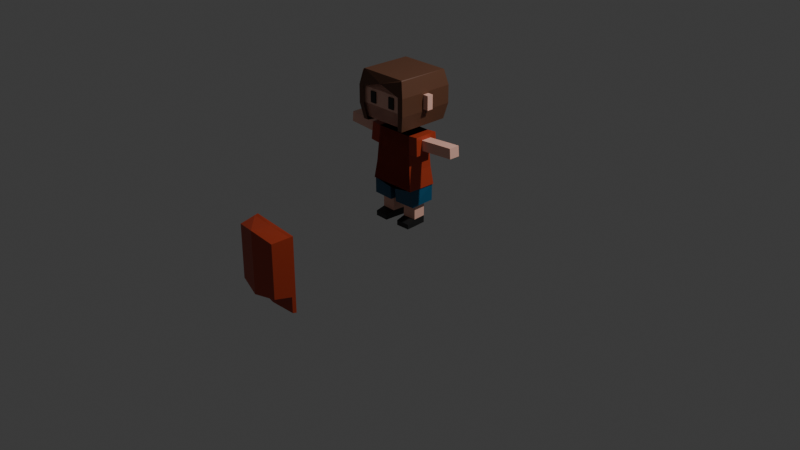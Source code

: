 # Source: skylar.blend  (saved by Blender 4.2.66; exported with 4.5.12 LTS)
import bpy
from mathutils import Matrix  # noqa: F401  (used for matrix-valued properties, if any)

bpy.ops.wm.read_factory_settings(use_empty=True)
scene = bpy.context.scene
scene.name = 'Scene'

# ---- collections
col_collection = bpy.data.collections.new('Collection'); scene.collection.children.link(col_collection)

# ---- images (referenced by path relative to the original .blend; pixels are not part of the script)
import os
ASSET_DIR = os.environ.get("B2B_ASSET_DIR", "")  # directory of the original .blend (textures are referenced by path, not embedded)
HERE = os.path.dirname(os.path.abspath(__file__))  # packed textures are extracted next to this script under _unpacked/

def load_image(name, relpath, width, height, colorspace="sRGB"):
    """Load a texture the original file referenced (path relative to the .blend, or extracted next to this script)."""
    p = next((c for c in (os.path.join(HERE, relpath), os.path.join(ASSET_DIR, relpath)) if relpath and os.path.exists(c)), "")
    if p:
        img = bpy.data.images.load(p, check_existing=True)
        img.name = name
    else:  # same state as the original file: an image datablock whose file is absent (Cycles renders it pink)
        img = bpy.data.images.new(name, width, height)
        img.source = "FILE"
        img.filepath = "//" + (relpath or name)
    img.colorspace_settings.name = colorspace
    return img
img_imphenziapalette01_png = load_image('ImphenziaPalette01.png', 'ImphenziaPalette01.png', 1024, 1024, 'sRGB')

# ---- materials (node trees are filled in below, after node groups)
mat_material = bpy.data.materials.new('Material')
mat_material.alpha_threshold = 0.0
mat_material.use_transparent_shadow = False
mat_material.roughness = 0.5
mat_material.line_color = (0.0, 0.0, 0.0, 1.0)
mat_material_001 = bpy.data.materials.new('Material.001')
mat_material_002 = bpy.data.materials.new('Material.002')
mat_material_003 = bpy.data.materials.new('Material.003')
mat_material_005 = bpy.data.materials.new('Material.005')
mat_material_006 = bpy.data.materials.new('Material.006')

# ---- material node trees
mat_material.use_nodes = True; mat_material.node_tree.nodes.clear()
_N = mat_material.node_tree.nodes; _L = mat_material.node_tree.links
n0 = _N.new('ShaderNodeOutputMaterial'); n0.name = 'Material Output'; n0.location = (300, 300)
n1 = _N.new('ShaderNodeBsdfPrincipled'); n1.name = 'Principled BSDF'; n1.location = (12, 249)
n1.inputs[0].default_value = (0.8796, 0.5029, 0.3968, 1.0)
n1.inputs[3].default_value = 1.45
n2 = _N.new('ShaderNodeTexImage'); n2.name = 'Image Texture'; n2.location = (-292, 180)
n2.image = img_imphenziapalette01_png
n2.interpolation = 'Closest'
_L.new(n1.outputs[0], n0.inputs[0])
n0.is_active_output = True
mat_material_001.use_nodes = True; mat_material_001.node_tree.nodes.clear()
_N = mat_material_001.node_tree.nodes; _L = mat_material_001.node_tree.links
n0 = _N.new('ShaderNodeBsdfPrincipled'); n0.name = 'Principled BSDF'; n0.location = (10, 300)
n0.inputs[0].default_value = (0.4072, 0.04231, 0.01229, 1.0)
n1 = _N.new('ShaderNodeOutputMaterial'); n1.name = 'Material Output'; n1.location = (300, 300)
_L.new(n0.outputs[0], n1.inputs[0])
n1.is_active_output = True
mat_material_002.use_nodes = True; mat_material_002.node_tree.nodes.clear()
_N = mat_material_002.node_tree.nodes; _L = mat_material_002.node_tree.links
n0 = _N.new('ShaderNodeBsdfPrincipled'); n0.name = 'Principled BSDF'; n0.location = (10, 300)
n0.inputs[0].default_value = (0.009134, 0.09306, 0.1812, 1.0)
n1 = _N.new('ShaderNodeOutputMaterial'); n1.name = 'Material Output'; n1.location = (300, 300)
_L.new(n0.outputs[0], n1.inputs[0])
n1.is_active_output = True
mat_material_003.use_nodes = True; mat_material_003.node_tree.nodes.clear()
_N = mat_material_003.node_tree.nodes; _L = mat_material_003.node_tree.links
n0 = _N.new('ShaderNodeBsdfPrincipled'); n0.name = 'Principled BSDF'; n0.location = (10, 300)
n0.inputs[0].default_value = (0.0137, 0.0137, 0.0137, 1.0)
n1 = _N.new('ShaderNodeOutputMaterial'); n1.name = 'Material Output'; n1.location = (300, 300)
_L.new(n0.outputs[0], n1.inputs[0])
n1.is_active_output = True
mat_material_005.use_nodes = True; mat_material_005.node_tree.nodes.clear()
_N = mat_material_005.node_tree.nodes; _L = mat_material_005.node_tree.links
n0 = _N.new('ShaderNodeBsdfPrincipled'); n0.name = 'Principled BSDF'; n0.location = (10, 300)
n0.inputs[0].default_value = (0.1221, 0.04817, 0.02416, 1.0)
n1 = _N.new('ShaderNodeOutputMaterial'); n1.name = 'Material Output'; n1.location = (300, 300)
_L.new(n0.outputs[0], n1.inputs[0])
n1.is_active_output = True
mat_material_006.use_nodes = True; mat_material_006.node_tree.nodes.clear()
_N = mat_material_006.node_tree.nodes; _L = mat_material_006.node_tree.links
n0 = _N.new('ShaderNodeBsdfPrincipled'); n0.name = 'Principled BSDF'; n0.location = (10, 300)
n0.inputs[0].default_value = (0.4072, 0.04231, 0.01229, 1.0)
n1 = _N.new('ShaderNodeOutputMaterial'); n1.name = 'Material Output'; n1.location = (300, 300)
_L.new(n0.outputs[0], n1.inputs[0])
n1.is_active_output = True

# ---- world
world_world = bpy.data.worlds.new('World'); scene.world = world_world
world_world.use_nodes = True; world_world.node_tree.nodes.clear()
_N = world_world.node_tree.nodes; _L = world_world.node_tree.links
n0 = _N.new('ShaderNodeOutputWorld'); n0.name = 'World Output'; n0.location = (300, 300)
n1 = _N.new('ShaderNodeBackground'); n1.name = 'Background'; n1.location = (10, 300)
n1.inputs[0].default_value = (0.05088, 0.05088, 0.05088, 1.0)
_L.new(n1.outputs[0], n0.inputs[0])
n0.is_active_output = True
world_world.color = (0.05088, 0.05088, 0.05088)
world_world.sun_shadow_jitter_overblur = 0.0

# ---- cameras
cam_camera = bpy.data.cameras.new('Camera')
cam_camera.clip_end = 100.0
cam_camera.ortho_scale = 7.314

# ---- lights
light_light = bpy.data.lights.new('Light', 'POINT')
light_light.energy = 1000.0
light_light.shadow_soft_size = 0.1

# ---- meshes
me_cube = bpy.data.meshes.new('Cube')
me_cube.from_pydata([(0.2032, 0.1899, 0.9744), (0.03235, 0.2166, 0.3753), (0.2032, -0.0627, 0.9744), (0.03235, -0.08942, 0.3753), (-0.05335, 0.1157, 0.9744), (-0.03235, 0.2166, 0.3753), (-0.05335, 0.0115, 0.9744), (-0.03235, -0.08942, 0.3753), (0.2463, 0.2166, 0.4057), (0.2463, -0.08942, 0.41), (-0.2463, 0.2166, 0.4057), (-0.2463, -0.08942, 0.41), (0.2531, 0.2097, 0.2327), (0.2688, -0.06782, 0.2327), (0.2144, 0.1378, -0.005513), (0.07453, -0.005592, -0.005513), (0.0209, 0.1999, 0.2327), (0.03575, -0.07746, 0.2327), (0.2144, 0.1378, 0.07055), (0.06496, 0.1329, 0.07055), (0.2246, -0.0007751, 0.07055), (0.07453, -0.005592, 0.07055), (0.2144, 0.1378, 0.1944), (0.06496, 0.1329, 0.1944), (0.2246, -0.0007751, 0.1949), (0.07453, -0.005592, 0.1949), (0.06496, 0.1329, 0.2257), (0.2144, 0.1378, 0.2257), (0.2246, -0.0007751, 0.2257), (0.07453, -0.005592, 0.2257), (0.2144, 0.1378, 0.1645), (0.2246, -0.0007751, 0.1645), (0.07453, -0.005592, 0.1645), (0.06496, 0.1329, 0.1645), (0.06496, 0.1329, -0.005513), (0.2246, -0.0007751, -0.005513), (0.229, -0.09717, 0.04595), (0.07891, -0.102, 0.04595), (0.229, -0.09717, -0.005513), (0.07891, -0.102, -0.005513), (-0.2319, -0.08051, 0.5982), (-0.2176, -0.07161, 0.7863), (0.2176, 0.1988, 0.7849), (0.2319, 0.2077, 0.5953), (0.2176, -0.07161, 0.7863), (0.2319, -0.08051, 0.5982), (-0.2176, 0.1988, 0.7849), (-0.2319, 0.2077, 0.5953), (-0.3119, 0.005696, 0.9434), (-0.3119, 0.1216, 0.9434), (-0.3197, 0.004306, 0.838), (-0.3197, 0.123, 0.837), (-0.3086, -0.06267, 0.9849), (-0.3086, 0.1899, 0.9849), (-0.323, -0.07158, 0.7968), (-0.323, 0.1988, 0.7953), (-0.6854, 0.005805, 0.9695), (-0.6855, 0.1217, 0.9695), (-0.6933, 0.004415, 0.8641), (-0.6933, 0.1231, 0.8631), (-0.4972, 0.005752, 0.9568), (-0.505, 0.004362, 0.8513), (-0.505, 0.123, 0.8504), (-0.4972, 0.1216, 0.9568), (-0.4811, 0.004354, 0.8495), (-0.4733, 0.1216, 0.9549), (-0.4733, 0.005744, 0.9549), (-0.4811, 0.123, 0.8485), (-0.4591, 0.004347, 0.8477), (-0.4513, 0.1216, 0.9532), (-0.4512, 0.005736, 0.9532), (-0.4591, 0.123, 0.8468), (-0.2032, -0.0627, 0.9744), (0.05335, 0.0115, 0.9744), (0.05335, 0.1157, 0.9744), (-0.2032, 0.1899, 0.9744), (0.05335, 0.1157, 1.057), (0.05335, 0.0115, 1.057), (-0.05335, 0.0115, 1.057), (-0.05335, 0.1157, 1.057), (0.2522, 0.3122, 1.094), (0.2522, -0.192, 1.094), (-0.2522, -0.192, 1.094), (-0.2522, 0.3122, 1.094), (0.2522, 0.3122, 1.548), (0.2522, -0.192, 1.548), (-0.2522, -0.192, 1.548), (-0.2522, 0.3122, 1.548), (-0.2833, -0.2131, 1.241), (-0.2833, -0.2131, 1.407), (-0.2833, 0.3403, 1.407), (-0.2833, 0.3403, 1.241), (0.2833, 0.09646, 1.251), (0.2833, 0.09646, 1.397), (0.1559, -0.2131, 1.381), (0.1559, -0.2131, 1.267), (0.2581, 0.224, 0.4056), (0.2581, -0.09678, 0.4095), (-0.2581, 0.224, 0.4056), (-0.2581, -0.09678, 0.4095), (0.0, 0.1899, 0.9744), (0.0, -0.08942, 0.3753), (0.0, -0.0627, 0.9744), (0.0, 0.2166, 0.3753), (0.2833, 0.09974, 1.247), (0.2833, 0.09974, 1.401), (0.2833, 0.02747, 1.401), (0.2833, 0.02747, 1.247), (0.3579, 0.09974, 1.247), (0.3579, 0.09974, 1.401), (0.3579, 0.02747, 1.401), (0.3579, 0.02747, 1.247), (0.0, -0.08942, 0.41), (0.0, 0.2166, 0.4057), (0.0, -0.07161, 0.7863), (0.0, -0.08051, 0.5982), (0.0, 0.1988, 0.7849), (0.0, 0.2077, 0.5953), (0.0, 0.0115, 0.9744), (0.0, 0.1157, 0.9744), (0.0, 0.0115, 1.057), (0.0, 0.1157, 1.057), (0.0, -0.192, 1.094), (0.0, 0.3122, 1.094), (0.0, -0.192, 1.548), (0.0, 0.3122, 1.548), (0.09033, -0.2131, 1.267), (0.09033, -0.2131, 1.381), (0.0, 0.3403, 1.241), (0.0, 0.3403, 1.407), (0.0, -0.09678, 0.4095), (0.0, 0.224, 0.4056), (0.2833, -0.2131, 1.407), (0.2833, -0.2131, 1.241), (0.0, -0.2131, 1.241), (0.0, -0.2131, 1.407), (0.1559, -0.2265, 1.381), (0.1559, -0.2265, 1.267), (0.09033, -0.2265, 1.267), (0.09033, -0.2265, 1.381), (-0.2647, -0.2188, 1.07), (-0.2647, 0.3386, 1.07), (-0.2647, -0.2188, 1.572), (-0.2647, 0.3386, 1.572), (-0.299, -0.2421, 1.232), (-0.299, -0.2421, 1.416), (-0.299, 0.3697, 1.416), (-0.299, 0.3697, 1.232), (0.0, 0.3386, 1.07), (0.0, 0.3386, 1.572), (0.0, 0.3697, 1.232), (0.0, 0.3697, 1.416), (-0.2107, -0.2188, 1.07), (-0.238, -0.2421, 1.232), (-0.238, -0.2421, 1.416), (0.2633, 0.3345, 1.57), (0.2633, -0.2143, 1.57), (-0.2567, -0.2117, 1.58), (-0.2612, 0.3317, 1.573), (0.0, -0.2117, 1.58), (0.0, 0.3317, 1.573), (0.0, -0.2435, 1.493), (0.2833, 0.3403, 1.241), (0.2833, 0.3403, 1.407), (0.3587, 0.03075, 1.397), (0.2833, 0.03075, 1.397), (0.2833, 0.03075, 1.251), (0.3587, 0.03075, 1.251), (0.3587, 0.09646, 1.251), (0.3587, 0.09646, 1.397)], [(142, 157), (143, 158)], [(119, 4, 79, 121), (103, 1, 3, 101), (131, 113, 10, 98), (75, 46, 55, 53), (101, 112, 11, 7), (7, 11, 10, 5), (8, 9, 13, 12), (103, 113, 8, 1), (9, 3, 17, 13), (1, 8, 12, 16), (3, 1, 16, 17), (34, 14, 35, 15), (15, 35, 38, 39), (130, 112, 9, 97), (33, 30, 18, 19), (21, 19, 34, 15), (30, 31, 20, 18), (31, 32, 21, 20), (32, 33, 19, 21), (29, 26, 23, 25), (28, 29, 25, 24), (27, 28, 24, 22), (26, 27, 22, 23), (16, 12, 27, 26), (12, 13, 28, 27), (13, 17, 29, 28), (17, 16, 26, 29), (25, 23, 33, 32), (24, 25, 32, 31), (22, 24, 31, 30), (23, 22, 30, 33), (19, 18, 14, 34), (18, 20, 35, 14), (36, 37, 39, 38), (20, 21, 37, 36), (35, 20, 36, 38), (21, 15, 39, 37), (102, 114, 44, 2), (114, 115, 45, 44), (99, 40, 47, 98), (40, 41, 46, 47), (100, 116, 46, 75), (116, 117, 47, 46), (61, 60, 56, 58), (46, 41, 54, 55), (72, 75, 53, 52), (41, 72, 52, 54), (49, 48, 52, 53), (48, 50, 54, 52), (51, 49, 53, 55), (50, 51, 55, 54), (58, 56, 57, 59), (63, 62, 59, 57), (60, 63, 57, 56), (62, 61, 58, 59), (67, 64, 61, 62), (66, 65, 63, 60), (65, 67, 62, 63), (64, 66, 60, 61), (68, 70, 66, 64), (69, 71, 67, 65), (70, 69, 65, 66), (71, 68, 64, 67), (51, 50, 68, 71), (48, 49, 69, 70), (49, 51, 71, 69), (50, 48, 70, 68), (118, 6, 72, 102), (74, 73, 2, 0), (6, 4, 75, 72), (119, 74, 0, 100), (79, 78, 82, 83), (4, 6, 78, 79), (73, 74, 76, 77), (118, 73, 77, 120), (90, 89, 86, 87), (77, 76, 80, 81), (121, 79, 83, 123), (120, 77, 81, 122), (125, 87, 86, 124), (132, 163, 84, 85), (129, 90, 87, 125), (135, 132, 85, 124), (122, 81, 133, 134), (94, 127, 139, 136), (123, 83, 91, 128), (128, 91, 90, 129), (81, 80, 162, 133), (92, 93, 169, 168), (83, 82, 88, 91), (91, 88, 89, 90), (11, 99, 98, 10), (115, 130, 97, 45), (117, 131, 98, 47), (43, 96, 131, 117), (40, 99, 130, 115), (80, 123, 128, 162), (162, 128, 129, 163), (88, 134, 135, 89), (82, 122, 134, 88), (89, 135, 124, 86), (163, 129, 125, 84), (84, 125, 124, 85), (78, 120, 122, 82), (76, 121, 123, 80), (6, 118, 120, 78), (4, 119, 100, 75), (73, 118, 102, 2), (42, 43, 117, 116), (0, 42, 116, 100), (41, 40, 115, 114), (72, 41, 114, 102), (99, 11, 112, 130), (5, 10, 113, 103), (3, 9, 112, 101), (96, 8, 113, 131), (5, 103, 101, 7), (74, 119, 121, 76), (138, 137, 136, 139), (95, 94, 136, 137), (127, 126, 138, 139), (126, 95, 137, 138), (146, 145, 142, 143), (151, 146, 143, 149), (148, 141, 147, 150), (150, 147, 146, 151), (141, 140, 144, 147), (147, 144, 145, 146), (152, 140, 141, 148), (154, 161, 159, 157, 158, 160, 149, 143, 142, 145), (140, 152, 153, 144), (144, 153, 154, 145), (160, 158, 157, 159), (93, 92, 162, 163), (166, 165, 132, 133), (92, 166, 133, 162), (165, 93, 163, 132), (167, 168, 169, 164), (93, 165, 164, 169), (165, 166, 167, 164), (166, 92, 168, 167)])
me_cube.polygons.foreach_set('material_index', [0, 2, 1, 1, 2, 0, 2, 2, 2, 2, 2, 3, 3, 1, 0, 3, 0, 0, 0, 0, 0, 0, 0, 2, 2, 2, 2, 0, 0, 0, 0, 3, 3, 3, 3, 3, 3, 1, 1, 1, 1, 1, 1, 0, 1, 1, 1, 1, 1, 1, 1, 0, 0, 0, 0, 0, 0, 0, 0, 0, 0, 0, 0, 0, 0, 0, 0, 1, 1, 1, 1, 0, 0, 0, 0, 0, 0, 0, 0, 0, 0, 0, 0, 0, 3, 0, 0, 0, 0, 0, 0, 1, 1, 1, 1, 1, 0, 0, 0, 0, 0, 0, 0, 0, 0, 0, 1, 1, 1, 1, 1, 1, 1, 2, 2, 1, 2, 0, 3, 3, 3, 3, 4, 4, 4, 4, 4, 4, 4, 4, 4, 4, 4, 0, 0, 0, 0, 0, 0, 0, 0])
_uv = me_cube.uv_layers.new(name='UVMap')
_uv.uv.foreach_set('vector', [0.1836, 0.4375, 0.1836, 0.4375, 0.1836, 0.4375, 0.1836, 0.4375, 0.4285, 0.8157, 0.4285, 0.8157, 0.4285, 0.8157, 0.4285, 0.8157, 0.4375, 0.6875, 0.4375, 0.6875, 0.4375, 0.6875, 0.4375, 0.6875, 0.3203, 0.6875, 0.3203, 0.6875, 0.3203, 0.6875, 0.3203, 0.6875, 0.4285, 0.8157, 0.4285, 0.8157, 0.4285, 0.8157, 0.4285, 0.8157, 0.1836, 0.4375, 0.1836, 0.4375, 0.1836, 0.4375, 0.1836, 0.4375, 0.4285, 0.8157, 0.4285, 0.8157, 0.4285, 0.8157, 0.4285, 0.8157, 0.4285, 0.8157, 0.4285, 0.8157, 0.4285, 0.8157, 0.4285, 0.8157, 0.4285, 0.8157, 0.4285, 0.8157, 0.4285, 0.8157, 0.4285, 0.8157, 0.4285, 0.8157, 0.4285, 0.8157, 0.4285, 0.8157, 0.4285, 0.8157, 0.4285, 0.8157, 0.4285, 0.8157, 0.4285, 0.8157, 0.4285, 0.8157, 0.8086, 0.9414, 0.8086, 0.9414, 0.8086, 0.9414, 0.8086, 0.9414, 0.8086, 0.9414, 0.8086, 0.9414, 0.8086, 0.9414, 0.8086, 0.9414, 0.4375, 0.6875, 0.4375, 0.6875, 0.4375, 0.6875, 0.4375, 0.6875, 0.1836, 0.4375, 0.1836, 0.4375, 0.1836, 0.4375, 0.1836, 0.4375, 0.8086, 0.9414, 0.8086, 0.9414, 0.8086, 0.9414, 0.8086, 0.9414, 0.1836, 0.4375, 0.1836, 0.4375, 0.1836, 0.4375, 0.1836, 0.4375, 0.1836, 0.4375, 0.1836, 0.4375, 0.1836, 0.4375, 0.1836, 0.4375, 0.1836, 0.4375, 0.1836, 0.4375, 0.1836, 0.4375, 0.1836, 0.4375, 0.1836, 0.4375, 0.1836, 0.4375, 0.1836, 0.4375, 0.1836, 0.4375, 0.1836, 0.4375, 0.1836, 0.4375, 0.1836, 0.4375, 0.1836, 0.4375, 0.1836, 0.4375, 0.1836, 0.4375, 0.1836, 0.4375, 0.1836, 0.4375, 0.1836, 0.4375, 0.1836, 0.4375, 0.1836, 0.4375, 0.1836, 0.4375, 0.4285, 0.8157, 0.4285, 0.8157, 0.4285, 0.8157, 0.4285, 0.8157, 0.4285, 0.8157, 0.4285, 0.8157, 0.4285, 0.8157, 0.4285, 0.8157, 0.4285, 0.8157, 0.4285, 0.8157, 0.4285, 0.8157, 0.4285, 0.8157, 0.4285, 0.8157, 0.4285, 0.8157, 0.4285, 0.8157, 0.4285, 0.8157, 0.1836, 0.4375, 0.1836, 0.4375, 0.1836, 0.4375, 0.1836, 0.4375, 0.1836, 0.4375, 0.1836, 0.4375, 0.1836, 0.4375, 0.1836, 0.4375, 0.1836, 0.4375, 0.1836, 0.4375, 0.1836, 0.4375, 0.1836, 0.4375, 0.1836, 0.4375, 0.1836, 0.4375, 0.1836, 0.4375, 0.1836, 0.4375, 0.8086, 0.9414, 0.8086, 0.9414, 0.8086, 0.9414, 0.8086, 0.9414, 0.8086, 0.9414, 0.8086, 0.9414, 0.8086, 0.9414, 0.8086, 0.9414, 0.8086, 0.9414, 0.8086, 0.9414, 0.8086, 0.9414, 0.8086, 0.9414, 0.8086, 0.9414, 0.8086, 0.9414, 0.8086, 0.9414, 0.8086, 0.9414, 0.8086, 0.9414, 0.8086, 0.9414, 0.8086, 0.9414, 0.8086, 0.9414, 0.8086, 0.9414, 0.8086, 0.9414, 0.8086, 0.9414, 0.8086, 0.9414, 0.3203, 0.6875, 0.3203, 0.6875, 0.3203, 0.6875, 0.3203, 0.6875, 0.3203, 0.6875, 0.3203, 0.6875, 0.3203, 0.6875, 0.3203, 0.6875, 0.3203, 0.6875, 0.3203, 0.6875, 0.3203, 0.6875, 0.3203, 0.6875, 0.3203, 0.6875, 0.3203, 0.6875, 0.3203, 0.6875, 0.3203, 0.6875, 0.3203, 0.6875, 0.3203, 0.6875, 0.3203, 0.6875, 0.3203, 0.6875, 0.3203, 0.6875, 0.3203, 0.6875, 0.3203, 0.6875, 0.3203, 0.6875, 0.1836, 0.4375, 0.1836, 0.4375, 0.1836, 0.4375, 0.1836, 0.4375, 0.4453, 0.7031, 0.4453, 0.7031, 0.4453, 0.7031, 0.4453, 0.7031, 0.3203, 0.6875, 0.3203, 0.6875, 0.3203, 0.6875, 0.3203, 0.6875, 0.3203, 0.6875, 0.3203, 0.6875, 0.3203, 0.6875, 0.3203, 0.6875, 0.3203, 0.6875, 0.3203, 0.6875, 0.3203, 0.6875, 0.3203, 0.6875, 0.3203, 0.6875, 0.3203, 0.6875, 0.3203, 0.6875, 0.3203, 0.6875, 0.3203, 0.6875, 0.3203, 0.6875, 0.3203, 0.6875, 0.3203, 0.6875, 0.3203, 0.6875, 0.3203, 0.6875, 0.3203, 0.6875, 0.3203, 0.6875, 0.1836, 0.4375, 0.1836, 0.4375, 0.1836, 0.4375, 0.1836, 0.4375, 0.1836, 0.4375, 0.1836, 0.4375, 0.1836, 0.4375, 0.1836, 0.4375, 0.1836, 0.4375, 0.1836, 0.4375, 0.1836, 0.4375, 0.1836, 0.4375, 0.1836, 0.4375, 0.1836, 0.4375, 0.1836, 0.4375, 0.1836, 0.4375, 0.1836, 0.4375, 0.1836, 0.4375, 0.1836, 0.4375, 0.1836, 0.4375, 0.1836, 0.4375, 0.1836, 0.4375, 0.1836, 0.4375, 0.1836, 0.4375, 0.1836, 0.4375, 0.1836, 0.4375, 0.1836, 0.4375, 0.1836, 0.4375, 0.1836, 0.4375, 0.1836, 0.4375, 0.1836, 0.4375, 0.1836, 0.4375, 0.1836, 0.4375, 0.1836, 0.4375, 0.1836, 0.4375, 0.1836, 0.4375, 0.1836, 0.4375, 0.1836, 0.4375, 0.1836, 0.4375, 0.1836, 0.4375, 0.1836, 0.4375, 0.1836, 0.4375, 0.1836, 0.4375, 0.1836, 0.4375, 0.1836, 0.4375, 0.1836, 0.4375, 0.1836, 0.4375, 0.1836, 0.4375, 0.1836, 0.4375, 0.1836, 0.4375, 0.1836, 0.4375, 0.1836, 0.4375, 0.1836, 0.4375, 0.1836, 0.4375, 0.1836, 0.4375, 0.1836, 0.4375, 0.1836, 0.4375, 0.1836, 0.4375, 0.1836, 0.4375, 0.1836, 0.4375, 0.1836, 0.4375, 0.1836, 0.4375, 0.1836, 0.4375, 0.1836, 0.4375, 0.3203, 0.6875, 0.3203, 0.6875, 0.3203, 0.6875, 0.3203, 0.6875, 0.3203, 0.6875, 0.3203, 0.6875, 0.3203, 0.6875, 0.3203, 0.6875, 0.3203, 0.6875, 0.3203, 0.6875, 0.3203, 0.6875, 0.3203, 0.6875, 0.3203, 0.6875, 0.3203, 0.6875, 0.3203, 0.6875, 0.3203, 0.6875, 0.1836, 0.4375, 0.1836, 0.4375, 0.1836, 0.4375, 0.1836, 0.4375, 0.1836, 0.4375, 0.1836, 0.4375, 0.1836, 0.4375, 0.1836, 0.4375, 0.1836, 0.4375, 0.1836, 0.4375, 0.1836, 0.4375, 0.1836, 0.4375, 0.1836, 0.4375, 0.1836, 0.4375, 0.1836, 0.4375, 0.1836, 0.4375, 0.1836, 0.4375, 0.1836, 0.4375, 0.1836, 0.4375, 0.1836, 0.4375, 0.1836, 0.4375, 0.1836, 0.4375, 0.1836, 0.4375, 0.1836, 0.4375, 0.1836, 0.4375, 0.1836, 0.4375, 0.1836, 0.4375, 0.1836, 0.4375, 0.1836, 0.4375, 0.1836, 0.4375, 0.1836, 0.4375, 0.1836, 0.4375, 0.1836, 0.4375, 0.1836, 0.4375, 0.1836, 0.4375, 0.1836, 0.4375, 0.1836, 0.4375, 0.1836, 0.4375, 0.1836, 0.4375, 0.1836, 0.4375, 0.1836, 0.4375, 0.1836, 0.4375, 0.1836, 0.4375, 0.1836, 0.4375, 0.1836, 0.4375, 0.1836, 0.4375, 0.1836, 0.4375, 0.1836, 0.4375, 0.1836, 0.4375, 0.1836, 0.4375, 0.1836, 0.4375, 0.1836, 0.4375, 0.9336, 0.9062, 0.9336, 0.9062, 0.9336, 0.9062, 0.9336, 0.9062, 0.1836, 0.4375, 0.1836, 0.4375, 0.1836, 0.4375, 0.1836, 0.4375, 0.1836, 0.4375, 0.1836, 0.4375, 0.1836, 0.4375, 0.1836, 0.4375, 0.1836, 0.4375, 0.1836, 0.4375, 0.1836, 0.4375, 0.1836, 0.4375, 0.1836, 0.4375, 0.1836, 0.4375, 0.1836, 0.4375, 0.1836, 0.4375, 0.1836, 0.4375, 0.1836, 0.4375, 0.1836, 0.4375, 0.1836, 0.4375, 0.1836, 0.4375, 0.1836, 0.4375, 0.1836, 0.4375, 0.1836, 0.4375, 0.4375, 0.6875, 0.4375, 0.6875, 0.4375, 0.6875, 0.4375, 0.6875, 0.3203, 0.6875, 0.3203, 0.6875, 0.3203, 0.6875, 0.3203, 0.6875, 0.3203, 0.6875, 0.3203, 0.6875, 0.3203, 0.6875, 0.3203, 0.6875, 0.3203, 0.6875, 0.3203, 0.6875, 0.3203, 0.6875, 0.3203, 0.6875, 0.3203, 0.6875, 0.3203, 0.6875, 0.3203, 0.6875, 0.3203, 0.6875, 0.1836, 0.4375, 0.1836, 0.4375, 0.1836, 0.4375, 0.1836, 0.4375, 0.1836, 0.4375, 0.1836, 0.4375, 0.1836, 0.4375, 0.1836, 0.4375, 0.1836, 0.4375, 0.1836, 0.4375, 0.1836, 0.4375, 0.1836, 0.4375, 0.1836, 0.4375, 0.1836, 0.4375, 0.1836, 0.4375, 0.1836, 0.4375, 0.1836, 0.4375, 0.1836, 0.4375, 0.1836, 0.4375, 0.1836, 0.4375, 0.1836, 0.4375, 0.1836, 0.4375, 0.1836, 0.4375, 0.1836, 0.4375, 0.1836, 0.4375, 0.1836, 0.4375, 0.1836, 0.4375, 0.1836, 0.4375, 0.1836, 0.4375, 0.1836, 0.4375, 0.1836, 0.4375, 0.1836, 0.4375, 0.1836, 0.4375, 0.1836, 0.4375, 0.1836, 0.4375, 0.1836, 0.4375, 0.1836, 0.4375, 0.1836, 0.4375, 0.1836, 0.4375, 0.1836, 0.4375, 0.3203, 0.6875, 0.3203, 0.6875, 0.3203, 0.6875, 0.3203, 0.6875, 0.3203, 0.6875, 0.3203, 0.6875, 0.3203, 0.6875, 0.3203, 0.6875, 0.3203, 0.6875, 0.3203, 0.6875, 0.3203, 0.6875, 0.3203, 0.6875, 0.3203, 0.6875, 0.3203, 0.6875, 0.3203, 0.6875, 0.3203, 0.6875, 0.3203, 0.6875, 0.3203, 0.6875, 0.3203, 0.6875, 0.3203, 0.6875, 0.3203, 0.6875, 0.3203, 0.6875, 0.3203, 0.6875, 0.3203, 0.6875, 0.4375, 0.6875, 0.4375, 0.6875, 0.4375, 0.6875, 0.4375, 0.6875, 0.4285, 0.8157, 0.4285, 0.8157, 0.4285, 0.8157, 0.4285, 0.8157, 0.4285, 0.8157, 0.4285, 0.8157, 0.4285, 0.8157, 0.4285, 0.8157, 0.4375, 0.6875, 0.4375, 0.6875, 0.4375, 0.6875, 0.4375, 0.6875, 0.4285, 0.8157, 0.4285, 0.8157, 0.4285, 0.8157, 0.4285, 0.8157, 0.1836, 0.4375, 0.1836, 0.4375, 0.1836, 0.4375, 0.1836, 0.4375, 0.9336, 0.9062, 0.9336, 0.9062, 0.9336, 0.9062, 0.9336, 0.9062, 0.9336, 0.9062, 0.9336, 0.9062, 0.9336, 0.9062, 0.9336, 0.9062, 0.9336, 0.9062, 0.9336, 0.9062, 0.9336, 0.9062, 0.9336, 0.9062, 0.9336, 0.9062, 0.9336, 0.9062, 0.9336, 0.9062, 0.9336, 0.9062, 0.707, 0.4336, 0.707, 0.4336, 0.707, 0.4336, 0.707, 0.4336, 0.707, 0.4336, 0.707, 0.4336, 0.707, 0.4336, 0.707, 0.4336, 0.707, 0.4336, 0.707, 0.4336, 0.707, 0.4336, 0.707, 0.4336, 0.707, 0.4336, 0.707, 0.4336, 0.707, 0.4336, 0.707, 0.4336, 0.707, 0.4336, 0.707, 0.4336, 0.707, 0.4336, 0.707, 0.4336, 0.707, 0.4336, 0.707, 0.4336, 0.707, 0.4336, 0.707, 0.4336, 0.707, 0.4336, 0.707, 0.4336, 0.707, 0.4336, 0.707, 0.4336, 0.6693, 0.4577, 0.6905, 0.4375, 0.6693, 0.4577, 0.6693, 0.4577, 0.6693, 0.4577, 0.6693, 0.4577, 0.6693, 0.4577, 0.6693, 0.4577, 0.6923, 0.4582, 0.6923, 0.4582, 0.707, 0.4336, 0.707, 0.4336, 0.707, 0.4336, 0.707, 0.4336, 0.707, 0.4336, 0.707, 0.4336, 0.707, 0.4336, 0.707, 0.4336, 0.6953, 0.4492, 0.6953, 0.4492, 0.6953, 0.4492, 0.6953, 0.4492, 0.1836, 0.4375, 0.1836, 0.4375, 0.1836, 0.4375, 0.1836, 0.4375, 0.1836, 0.4375, 0.1836, 0.4375, 0.1836, 0.4375, 0.1836, 0.4375, 0.1836, 0.4375, 0.1836, 0.4375, 0.1836, 0.4375, 0.1836, 0.4375, 0.1836, 0.4375, 0.1836, 0.4375, 0.1836, 0.4375, 0.1836, 0.4375, 0.1836, 0.4375, 0.1836, 0.4375, 0.1836, 0.4375, 0.1836, 0.4375, 0.1836, 0.4375, 0.1836, 0.4375, 0.1836, 0.4375, 0.1836, 0.4375, 0.1836, 0.4375, 0.1836, 0.4375, 0.1836, 0.4375, 0.1836, 0.4375, 0.1836, 0.4375, 0.1836, 0.4375, 0.1836, 0.4375, 0.1836, 0.4375])
me_cube.materials.append(mat_material)
me_cube.materials.append(mat_material_001)
me_cube.materials.append(mat_material_002)
me_cube.materials.append(mat_material_003)
me_cube.materials.append(mat_material_005)
me_cube.use_mirror_x = True
me_cube.use_mirror_vertex_groups = False
me_cube.update()
me_cube_001 = bpy.data.meshes.new('Cube.001')
me_cube_001.from_pydata([(0.2689, 0.3475, 1.667), (0.2689, -0.2278, 1.667), (0.3044, 0.3796, 1.457), (0.0, -0.2723, 1.715), (0.0, 0.3962, 1.715), (0.0, 0.3796, 1.457), (0.3044, -0.2519, 1.457), (0.0, -0.2519, 1.481), (0.0, -0.2723, 1.715), (0.2979, 0.3738, 1.495), (0.2979, -0.2475, 1.495), (0.0, -0.2556, 1.523), (0.0, 0.3826, 1.504), (0.2998, -0.419, 1.496), (0.3062, -0.4234, 1.458), (0.0, -0.4234, 1.482), (0.0, -0.4271, 1.525)], [], [(10, 9, 0, 1), (11, 10, 1, 3), (9, 12, 4, 0), (0, 4, 3, 1), (5, 2, 6, 7), (2, 5, 12, 9), (7, 6, 14, 15), (6, 2, 9, 10), (15, 14, 13, 16), (6, 10, 13, 14), (10, 11, 16, 13)])
me_cube_001.polygons.foreach_set('material_index', [1, 1, 1, 1, 1, 1, 1, 1, 1, 1, 1])
_uv = me_cube_001.uv_layers.new(name='UVMap')
_uv.uv.foreach_set('vector', [0.3066, 0.6754, 0.3066, 0.6754, 0.3066, 0.6754, 0.3066, 0.6754, 0.3066, 0.6754, 0.3066, 0.6754, 0.3066, 0.6754, 0.3066, 0.6754, 0.3066, 0.6754, 0.3066, 0.6754, 0.3066, 0.6754, 0.3066, 0.6754, 0.3066, 0.6754, 0.3066, 0.6754, 0.3066, 0.6754, 0.3066, 0.6754, 0.3066, 0.6754, 0.3066, 0.6754, 0.3066, 0.6754, 0.3066, 0.6754, 0.3066, 0.6754, 0.3066, 0.6754, 0.3066, 0.6754, 0.3066, 0.6754, 0.3066, 0.6754, 0.3066, 0.6754, 0.3066, 0.6754, 0.3066, 0.6754, 0.3066, 0.6754, 0.3066, 0.6754, 0.3066, 0.6754, 0.3066, 0.6754, 0.3066, 0.6754, 0.3066, 0.6754, 0.3066, 0.6754, 0.3066, 0.6754, 0.3066, 0.6754, 0.3066, 0.6754, 0.3066, 0.6754, 0.3066, 0.6754, 0.3066, 0.6754, 0.3066, 0.6754, 0.3066, 0.6754, 0.3066, 0.6754])
me_cube_001.materials.append(mat_material)
me_cube_001.materials.append(mat_material_006)
me_cube_001.use_mirror_x = True
me_cube_001.use_mirror_vertex_groups = False
me_cube_001.update()
arm_armature = bpy.data.armatures.new('Armature')  # bones are not reproduced

# ---- objects
ob_skylar = bpy.data.objects.new('Skylar', me_cube)
ob_light = bpy.data.objects.new('Light', light_light)
ob_camera = bpy.data.objects.new('Camera', cam_camera)
ob_hat = bpy.data.objects.new('Hat', me_cube_001)
ob_armature = bpy.data.objects.new('Armature', arm_armature)

# ---- transforms, parenting, visibility, modifiers, constraints
ob_skylar.parent = ob_armature
ob_skylar.location = (0.0, 0.0, 0.0)
ob_skylar.lock_rotations_4d = False
ob_skylar.empty_display_type = 'ARROWS'
ob_skylar.lineart.crease_threshold = 0.0
ob_skylar.use_mesh_mirror_x = True
_vg = ob_skylar.vertex_groups.new(name='Root')
for _i, _w in zip([1, 3, 5, 7, 8, 9, 10, 11, 12, 13, 16, 17, 22, 23, 25, 26, 27, 28, 29, 32, 33, 40, 43, 45, 47, 96, 97, 98, 99, 101, 103, 112, 113, 115, 117, 130, 131], [0.6387, 0.461, 0.6467, 0.322, 0.1194, 0.09712, 0.1708, 0.08421, 0.06586, 0.04846, 0.5227, 0.4817, 0.008017, 0.1305, 0.08159, 0.239, 0.04381, 0.02368, 0.1938, 0.02777, 0.06827, 0.001132, 0.05963, 0.02638, 0.03799, 0.1108, 0.09352, 0.1519, 0.0755, 0.3716, 0.6868, 0.2524, 0.5873, 0.003017, 0.06384, 0.2225, 0.559]): _vg.add([_i], _w, 'REPLACE')
_vg = ob_skylar.vertex_groups.new(name='Spine 01')
for _i, _w in zip([1, 3, 5, 7, 8, 9, 10, 11, 13, 16, 17, 29, 40, 41, 42, 43, 44, 45, 46, 47, 55, 96, 97, 98, 99, 101, 103, 112, 113, 114, 115, 116, 117, 130, 131], [0.1066, 0.3306, 0.1452, 0.4672, 0.05833, 0.1112, 0.2105, 0.3135, 0.009204, 0.01486, 0.09252, 0.01813, 0.6105, 0.06027, 0.05663, 0.1856, 0.04337, 0.2195, 0.07978, 0.5915, 0.004311, 0.06094, 0.1083, 0.2153, 0.3099, 0.4631, 0.1257, 0.5961, 0.1984, 0.08043, 0.8002, 0.07685, 0.7548, 0.6258, 0.2169]): _vg.add([_i], _w, 'REPLACE')
_vg = ob_skylar.vertex_groups.new(name='Head')
for _i, _w in zip([0, 2, 6, 41, 42, 43, 44, 45, 46, 73, 100, 102, 104, 105, 106, 107, 108, 109, 110, 111, 114, 115, 116, 117, 118], [0.02127, 0.05742, 0.06219, 0.03664, 0.1247, 0.05452, 0.1009, 0.03603, 0.06243, 0.04867, 0.05904, 0.2778, 1.0, 1.0, 1.0, 1.0, 1.0, 1.0, 1.0, 1.0, 0.7336, 0.07406, 0.7135, 0.07427, 0.2659]): _vg.add([_i], _w, 'REPLACE')
_vg = ob_skylar.vertex_groups.new(name='Head.001')
for _i, _w in zip([4, 6, 73, 74, 76, 77, 78, 79, 80, 81, 82, 83, 84, 85, 86, 87, 88, 89, 90, 91, 92, 93, 94, 95, 102, 118, 119, 120, 121, 122, 123, 124, 125, 126, 127, 128, 129, 132, 133, 134, 135, 136, 137, 138, 139, 140, 141, 142, 143, 144, 145, 146, 147, 148, 149, 150, 151, 152, 153, 154, 155, 156, 157, 158, 159, 160, 161, 162, 163, 164, 165, 166, 167, 168, 169], [0.06972, 0.05203, 0.07311, 0.05255, 0.9263, 0.9504, 0.9287, 0.9487, 0.9814, 0.9855, 0.982, 0.9854, 0.9976, 0.9976, 0.9977, 0.998, 0.9917, 0.996, 0.9967, 0.993, 0.9919, 0.9955, 1.0, 1.0, 0.01461, 0.02684, 0.05033, 0.9555, 0.9522, 0.984, 0.9833, 0.9986, 0.9987, 1.0, 1.0, 0.9937, 0.9975, 0.9958, 0.9928, 0.9931, 0.9971, 1.0, 1.0, 1.0, 1.0, 1.0, 1.0, 1.0, 1.0, 1.0, 1.0, 1.0, 1.0, 1.0, 1.0, 1.0, 1.0, 1.0, 1.0, 1.0, 0.9976, 0.9976, 0.9977, 0.998, 0.9986, 0.9987, 0.9971, 0.9915, 0.9959, 0.9955, 0.9955, 0.993, 0.993, 0.9919, 0.9955]): _vg.add([_i], _w, 'REPLACE')
_vg = ob_skylar.vertex_groups.new(name='Shoulder.R')
for _i, _w in zip([2, 4, 6, 10, 11, 40, 41, 46, 47, 48, 49, 50, 51, 52, 53, 54, 55, 72, 73, 74, 75, 78, 79, 98, 99, 100, 102, 114, 116, 118, 119], [0.02874, 0.8216, 0.7937, 0.04318, 0.02208, 0.1148, 0.4603, 0.722, 0.1633, 0.2158, 0.1933, 0.173, 0.1709, 0.5645, 0.5761, 0.4314, 0.539, 0.8135, 0.06843, 0.09781, 0.8419, 0.05603, 0.03158, 0.04977, 0.02687, 0.4693, 0.2722, 0.05642, 0.09346, 0.3796, 0.4231]): _vg.add([_i], _w, 'REPLACE')
_vg = ob_skylar.vertex_groups.new(name='UpperArm.R')
for _i, _w in zip([40, 41, 46, 47, 48, 49, 50, 51, 52, 53, 54, 55, 60, 61, 62, 63, 64, 65, 66, 67, 68, 69, 70, 71, 72, 75, 99, 102, 114], [0.08875, 0.4118, 0.09923, 0.01106, 0.7408, 0.7724, 0.778, 0.7888, 0.3993, 0.3882, 0.5061, 0.389, 0.1599, 0.1513, 0.1072, 0.1229, 0.3757, 0.3667, 0.3776, 0.3569, 0.6772, 0.7368, 0.6649, 0.7611, 0.1375, 0.09528, 0.002887, 0.0004247, 0.009185]): _vg.add([_i], _w, 'REPLACE')
_vg = ob_skylar.vertex_groups.new(name='LowerArm.R')
for _i, _w in zip([48, 49, 50, 56, 57, 58, 59, 60, 61, 62, 63, 64, 65, 66, 67, 68, 69, 70, 71], [0.01933, 0.0009024, 0.01495, 0.9891, 0.9891, 0.9896, 0.9913, 0.8345, 0.8443, 0.8908, 0.8743, 0.6131, 0.6253, 0.6088, 0.6369, 0.3026, 0.2473, 0.3108, 0.226]): _vg.add([_i], _w, 'REPLACE')
_vg = ob_skylar.vertex_groups.new(name='Shoulder.L')
for _i, _w in zip([0, 2, 4, 6, 8, 9, 42, 43, 44, 45, 73, 74, 75, 76, 77, 96, 97, 100, 102, 114, 116, 117, 118, 119], [0.8989, 0.7727, 0.08832, 0.07815, 0.03686, 0.02568, 0.6778, 0.2135, 0.4329, 0.1446, 0.7971, 0.8383, 0.01118, 0.06116, 0.02709, 0.04934, 0.03499, 0.4463, 0.3546, 0.061, 0.08714, 4.034e-05, 0.3144, 0.5195]): _vg.add([_i], _w, 'REPLACE')
_vg = ob_skylar.vertex_groups.new(name='UpperArm.L')
for _i, _w in zip([2, 9, 44, 45, 97], [0.07521, 6.37e-05, 0.3187, 0.1053, 0.007001]): _vg.add([_i], _w, 'REPLACE')
_vg = ob_skylar.vertex_groups.new(name='LowerArm.L')
_vg = ob_skylar.vertex_groups.new(name='UpperLeg.R')
for _i, _w in zip([1, 3, 5, 7, 10, 11, 40, 47, 98, 99, 101, 103, 112, 113, 130, 131], [0.03821, 0.007951, 0.09576, 0.1003, 0.5247, 0.5092, 0.1233, 0.1313, 0.5383, 0.5191, 0.04136, 0.05537, 0.0335, 0.0594, 0.0326, 0.06242]): _vg.add([_i], _w, 'REPLACE')
_vg = ob_skylar.vertex_groups.new(name='LowerLeg.R')
_vg = ob_skylar.vertex_groups.new(name='Foot.R')
_vg = ob_skylar.vertex_groups.new(name='UpperLeg.L')
for _i, _w in zip([1, 3, 5, 7, 8, 9, 12, 13, 16, 17, 18, 19, 20, 21, 22, 23, 24, 25, 26, 27, 28, 29, 30, 31, 32, 33, 42, 43, 44, 45, 96, 97, 101, 103, 112, 113, 115, 117, 130, 131], [0.1573, 0.1276, 0.06748, 0.06797, 0.7199, 0.6636, 0.7797, 0.759, 0.3013, 0.2821, 0.05422, 0.05242, 0.00791, 0.004307, 0.5613, 0.448, 0.4633, 0.3952, 0.5021, 0.7136, 0.6781, 0.5079, 0.2889, 0.2171, 0.1915, 0.2476, 0.09815, 0.4551, 0.07051, 0.4175, 0.7193, 0.6618, 0.07941, 0.08451, 0.06667, 0.0979, 0.0169, 0.03116, 0.06643, 0.1012]): _vg.add([_i], _w, 'REPLACE')
_vg = ob_skylar.vertex_groups.new(name='LowerLeg.L')
for _i, _w in zip([1, 3, 8, 9, 12, 13, 14, 15, 16, 17, 18, 19, 20, 21, 22, 23, 24, 25, 26, 27, 28, 29, 30, 31, 32, 33, 34, 35, 36, 37, 96, 97], [0.001438, 0.005034, 0.0148, 0.02634, 0.1098, 0.1254, 0.5172, 0.06255, 0.1117, 0.1132, 0.7737, 0.7492, 0.1174, 0.1204, 0.3707, 0.3717, 0.4479, 0.4413, 0.2095, 0.2037, 0.2317, 0.2258, 0.6417, 0.6194, 0.6085, 0.6217, 0.5162, 0.05683, 0.004361, 0.002657, 0.01377, 0.0251]): _vg.add([_i], _w, 'REPLACE')
_vg = ob_skylar.vertex_groups.new(name='Foot.L')
for _i, _w in zip([14, 15, 18, 19, 20, 21, 22, 23, 24, 25, 28, 29, 30, 31, 32, 33, 34, 35, 36, 37, 38, 39], [0.469, 0.9307, 0.1671, 0.183, 0.8515, 0.8459, 0.007942, 0.01698, 0.06218, 0.06486, 0.01173, 0.01335, 0.04364, 0.1494, 0.1531, 0.05363, 0.4669, 0.9374, 0.9665, 0.967, 0.9758, 0.9813]): _vg.add([_i], _w, 'REPLACE')
_m = ob_skylar.modifiers.new('Mirror', 'MIRROR')
_m.use_clip = True
_m = ob_skylar.modifiers.new('Armature', 'ARMATURE')
_m.object = ob_armature
ob_light.location = (4.076, 1.005, 5.904)
ob_light.rotation_euler = (0.6503, 0.05522, 1.866)
ob_light.lock_rotations_4d = False
ob_light.empty_display_type = 'ARROWS'
ob_light.color = (0.0, 0.0, 0.0, 0.0)
ob_light.lineart.crease_threshold = 0.0
ob_camera.location = (7.359, -6.926, 4.958)
ob_camera.rotation_euler = (1.109, 0.0, 0.8149)
ob_camera.lock_rotations_4d = False
ob_camera.empty_display_type = 'ARROWS'
ob_camera.color = (0.0, 0.0, 0.0, 0.0)
ob_camera.display_type = 'WIRE'
ob_camera.lineart.crease_threshold = 0.0
ob_hat.location = (0.0, 0.0, 0.0)
ob_hat.lock_rotations_4d = False
ob_hat.empty_display_type = 'ARROWS'
ob_hat.lineart.crease_threshold = 0.0
ob_hat.use_mesh_mirror_x = True
_m = ob_hat.modifiers.new('Mirror', 'MIRROR')
_m.use_clip = True
_c = ob_hat.constraints.new('CHILD_OF'); _c.name = 'Child Of'
_c.target = ob_armature
_c.subtarget = 'Head.001'
_c.set_inverse_pending = False
_c.inverse_matrix = ((0.9956, -0.09338, -0.0, 0.005844), (0.0, 0.0, 1.0, -0.9728), (-0.09338, -0.9956, 0.0, 0.06231), (0.0, -0.0, -0.0, 1.0))
ob_armature.location = (0.0, 0.0, 0.0)
ob_armature.show_in_front = True

# ---- collection membership
col_collection.objects.link(ob_skylar)
col_collection.objects.link(ob_light)
col_collection.objects.link(ob_camera)
col_collection.objects.link(ob_hat)
col_collection.objects.link(ob_armature)

# ---- scene / render settings (as saved in the file)
scene.camera = ob_camera
scene.frame_start = 1; scene.frame_end = 250; scene.frame_set(1)
scene.render.engine = 'BLENDER_EEVEE_NEXT'
bpy.context.view_layer.update()

